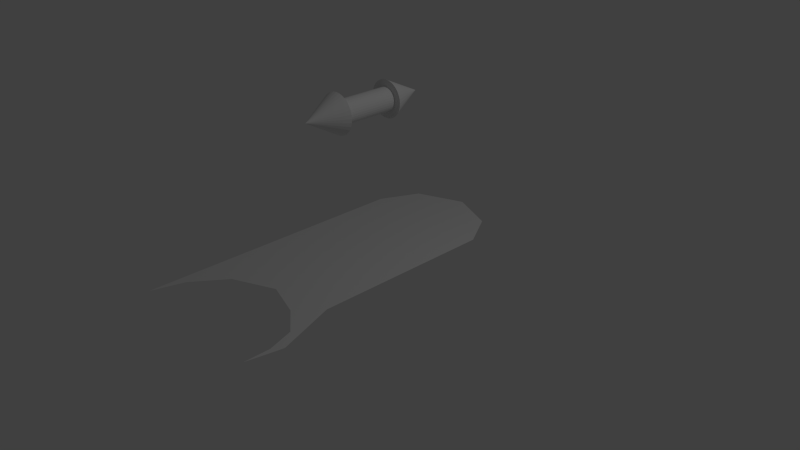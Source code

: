 # Source: Accelerator.blend  (saved by Blender 2.75.0; exported with 4.5.12 LTS)
import bpy
from mathutils import Matrix  # noqa: F401  (used for matrix-valued properties, if any)

bpy.ops.wm.read_factory_settings(use_empty=True)
scene = bpy.context.scene
scene.name = 'Scene'

# ---- collections
col_collection_1 = bpy.data.collections.new('Collection 1'); scene.collection.children.link(col_collection_1)

# ---- world
world_world = bpy.data.worlds.new('World'); scene.world = world_world
world_world.color = (0.05088, 0.05088, 0.05088)
world_world.use_sun_shadow = False
world_world.sun_shadow_jitter_overblur = 0.0
world_world.cycles.sampling_method = 'MANUAL'
world_world.cycles.sample_map_resolution = 256

# ---- cameras
cam_camera = bpy.data.cameras.new('Camera')
cam_camera.clip_end = 100.0
cam_camera.lens = 35.0
cam_camera.sensor_width = 32.0
cam_camera.sensor_height = 18.0
cam_camera.ortho_scale = 7.314
cam_camera.dof.focus_distance = 0.0
cam_camera.dof.aperture_fstop = 128.0

# ---- lights
light_lamp = bpy.data.lights.new('Lamp', 'POINT')
light_lamp.transmission_factor = 0.0
light_lamp.cutoff_distance = 30.0
light_lamp.energy = 100.0
light_lamp.shadow_buffer_clip_start = 1.001
light_lamp.shadow_soft_size = 0.1
light_lamp.shadow_maximum_resolution = 0.006
light_lamp.use_absolute_resolution = True
light_lamp.cycles.use_multiple_importance_sampling = False

# ---- meshes
me_plane_001 = bpy.data.meshes.new('Plane.001')
me_plane_001.from_pydata([(-0.0756, -0.7077, 1.892), (-0.01359, -0.7077, 1.898), (0.04603, -0.7077, 1.916), (0.101, -0.7077, 1.945), (0.1491, -0.7077, 1.985), (0.1887, -0.7077, 2.033), (0.2181, -0.7077, 2.088), (0.2361, -0.7077, 2.148), (0.2422, -0.7077, 2.21), (0.2361, -0.7077, 2.272), (0.2181, -0.7077, 2.331), (0.1887, -0.7077, 2.386), (0.1491, -0.7077, 2.434), (0.101, -0.7077, 2.474), (0.04603, -0.7077, 2.503), (-0.01359, -0.7077, 2.521), (-0.0756, -0.7077, 2.527), (-0.1376, -0.7077, 2.521), (-0.1972, -0.7077, 2.503), (-0.2522, -0.7077, 2.474), (-0.3004, -0.7077, 2.434), (-0.3399, -0.7077, 2.386), (-0.3693, -0.7077, 2.331), (-0.3873, -0.7077, 2.272), (-0.3935, -0.7077, 2.21), (-0.3873, -0.7077, 2.148), (-0.3693, -0.7077, 2.088), (-0.3399, -0.7077, 2.033), (-0.3004, -0.7077, 1.985), (-0.2522, -0.7077, 1.945), (-0.1972, -0.7077, 1.916), (-0.0756, 0.8172, 2.21), (-0.1329, 0.22, 1.921), (-0.1881, 0.22, 1.938), (-0.2389, 0.22, 1.965), (-0.2835, 0.22, 2.002), (-0.32, 0.22, 2.046), (-0.3472, 0.22, 2.097), (-0.3639, 0.22, 2.152), (-0.3695, 0.22, 2.21), (-0.3639, 0.22, 2.267), (-0.3472, 0.22, 2.322), (-0.32, 0.22, 2.373), (-0.2835, 0.22, 2.417), (-0.2389, 0.22, 2.454), (-0.1881, 0.22, 2.481), (-0.1329, 0.22, 2.498), (-0.0756, 0.22, 2.504), (-0.01826, 0.22, 2.498), (0.03688, 0.22, 2.481), (0.0877, 0.22, 2.454), (0.1322, 0.22, 2.417), (0.1688, 0.22, 2.373), (0.196, 0.22, 2.322), (0.2127, 0.22, 2.267), (0.2183, 0.22, 2.21), (0.2127, 0.22, 2.152), (0.196, 0.22, 2.097), (0.1688, 0.22, 2.046), (0.1322, 0.22, 2.002), (0.0877, 0.22, 1.965), (0.03688, 0.22, 1.938), (-0.0756, 0.22, 1.916), (-0.01826, 0.22, 1.921), (-0.1115, 0.22, 2.029), (-0.1115, -0.7077, 2.029), (-0.146, 0.22, 2.04), (-0.146, -0.7077, 2.04), (-0.1778, 0.22, 2.057), (-0.1778, -0.7077, 2.057), (-0.2057, 0.22, 2.08), (-0.2057, -0.7077, 2.08), (-0.2286, 0.22, 2.107), (-0.2286, -0.7077, 2.107), (-0.2456, 0.22, 2.139), (-0.2456, -0.7077, 2.139), (-0.256, 0.22, 2.174), (-0.256, -0.7077, 2.174), (-0.2596, 0.22, 2.21), (-0.2596, -0.7077, 2.21), (-0.256, 0.22, 2.245), (-0.256, -0.7077, 2.245), (-0.2456, 0.22, 2.28), (-0.2456, -0.7077, 2.28), (-0.2286, 0.22, 2.312), (-0.2286, -0.7077, 2.312), (-0.2057, 0.22, 2.34), (-0.2057, -0.7077, 2.34), (-0.1778, 0.22, 2.363), (-0.1778, -0.7077, 2.363), (-0.146, 0.22, 2.38), (-0.146, -0.7077, 2.38), (-0.1115, 0.22, 2.39), (-0.1115, -0.7077, 2.39), (-0.0756, 0.22, 2.394), (-0.0756, -0.7077, 2.394), (-0.03972, 0.22, 2.39), (-0.03972, -0.7077, 2.39), (-0.005208, 0.22, 2.38), (-0.005208, -0.7077, 2.38), (0.0266, 0.22, 2.363), (0.0266, -0.7077, 2.363), (0.05447, 0.22, 2.34), (0.05447, -0.7077, 2.34), (0.07735, 0.22, 2.312), (0.07735, -0.7077, 2.312), (0.09435, 0.22, 2.28), (0.09435, -0.7077, 2.28), (0.1048, 0.22, 2.245), (0.1048, -0.7077, 2.245), (0.1084, 0.22, 2.21), (0.1084, -0.7077, 2.21), (0.1048, 0.22, 2.174), (0.1048, -0.7077, 2.174), (0.09435, 0.22, 2.139), (0.09435, -0.7077, 2.139), (0.07735, 0.22, 2.107), (0.07735, -0.7077, 2.107), (0.05447, 0.22, 2.08), (0.05447, -0.7077, 2.08), (0.0266, 0.22, 2.057), (0.0266, -0.7077, 2.057), (-0.005208, 0.22, 2.04), (-0.005208, -0.7077, 2.04), (-0.03972, 0.22, 2.029), (-0.03972, -0.7077, 2.029), (-0.0756, 0.22, 2.026), (-0.0756, -0.7077, 2.026), (-0.1376, -0.7077, 1.898), (-0.0756, -1.271, 2.21)], [], [(2, 3, 129), (29, 30, 129), (15, 16, 129), (28, 29, 129), (1, 2, 129), (14, 15, 129), (27, 28, 129), (0, 1, 129), (13, 14, 129), (26, 27, 129), (12, 13, 129), (25, 26, 129), (11, 12, 129), (24, 25, 129), (10, 11, 129), (23, 24, 129), (9, 10, 129), (22, 23, 129), (8, 9, 129), (21, 22, 129), (7, 8, 129), (20, 21, 129), (6, 7, 129), (19, 20, 129), (5, 6, 129), (18, 19, 129), (128, 0, 129), (4, 5, 129), (17, 18, 129), (30, 128, 129), (3, 4, 129), (16, 17, 129), (42, 43, 31), (56, 57, 31), (43, 44, 31), (57, 58, 31), (44, 45, 31), (62, 32, 31), (58, 59, 31), (45, 46, 31), (32, 33, 31), (59, 60, 31), (46, 47, 31), (33, 34, 31), (60, 61, 31), (47, 48, 31), (34, 35, 31), (61, 63, 31), (48, 49, 31), (35, 36, 31), (63, 62, 31), (49, 50, 31), (36, 37, 31), (50, 51, 31), (37, 38, 31), (51, 52, 31), (38, 39, 31), (52, 53, 31), (39, 40, 31), (53, 54, 31), (40, 41, 31), (54, 55, 31), (41, 42, 31), (55, 56, 31), (103, 101, 13, 12), (85, 83, 22, 21), (67, 65, 128, 30), (111, 109, 9, 8), (93, 91, 18, 17), (75, 73, 27, 26), (119, 117, 5, 4), (101, 99, 14, 13), (83, 81, 23, 22), (127, 125, 1, 0), (65, 127, 0, 128), (109, 107, 10, 9), (91, 89, 19, 18), (73, 71, 28, 27), (117, 115, 6, 5), (99, 97, 15, 14), (81, 79, 24, 23), (125, 123, 2, 1), (107, 105, 11, 10), (89, 87, 20, 19), (71, 69, 29, 28), (115, 113, 7, 6), (97, 95, 16, 15), (79, 77, 25, 24), (123, 121, 3, 2), (105, 103, 12, 11), (87, 85, 21, 20), (69, 67, 30, 29), (113, 111, 8, 7), (95, 93, 17, 16), (77, 75, 26, 25), (66, 68, 34, 33), (84, 86, 43, 42), (102, 104, 52, 51), (120, 122, 61, 60), (76, 78, 39, 38), (94, 96, 48, 47), (112, 114, 57, 56), (68, 70, 35, 34), (86, 88, 44, 43), (104, 106, 53, 52), (122, 124, 63, 61), (78, 80, 40, 39), (96, 98, 49, 48), (114, 116, 58, 57), (70, 72, 36, 35), (88, 90, 45, 44), (106, 108, 54, 53), (126, 64, 32, 62), (124, 126, 62, 63), (80, 82, 41, 40), (98, 100, 50, 49), (116, 118, 59, 58), (72, 74, 37, 36), (90, 92, 46, 45), (108, 110, 55, 54), (64, 66, 33, 32), (82, 84, 42, 41), (100, 102, 51, 50), (118, 120, 60, 59), (74, 76, 38, 37), (92, 94, 47, 46), (121, 119, 4, 3), (67, 66, 64, 65), (65, 64, 126, 127), (110, 112, 56, 55), (69, 68, 66, 67), (71, 70, 68, 69), (73, 72, 70, 71), (75, 74, 72, 73), (77, 76, 74, 75), (79, 78, 76, 77), (81, 80, 78, 79), (83, 82, 80, 81), (85, 84, 82, 83), (87, 86, 84, 85), (89, 88, 86, 87), (91, 90, 88, 89), (93, 92, 90, 91), (95, 94, 92, 93), (97, 96, 94, 95), (99, 98, 96, 97), (101, 100, 98, 99), (103, 102, 100, 101), (105, 104, 102, 103), (107, 106, 104, 105), (109, 108, 106, 107), (111, 110, 108, 109), (113, 112, 110, 111), (115, 114, 112, 113), (117, 116, 114, 115), (119, 118, 116, 117), (121, 120, 118, 119), (123, 122, 120, 121), (125, 124, 122, 123), (127, 126, 124, 125)])
me_plane_001.use_remesh_preserve_volume = False
me_plane_001.use_remesh_preserve_attributes = False
me_plane_001.use_mirror_vertex_groups = False
me_plane_001.update()
me_plane = bpy.data.meshes.new('Plane')
me_plane.from_pydata([(-1.126, -3.393, 0.0), (1.298, -3.084, 0.0), (-0.8306, 1.62, 0.0), (0.665, 1.592, 0.0), (-0.06314, 1.905, 0.0), (1.0, -0.216, 0.0), (1.0, -1.903, 0.0), (1.0, 1.009, 0.0), (1.341, -2.854, 0.0), (-1.126, -0.9358, 0.0), (-1.126, 1.005, 0.0), (0.08226, -2.075, 0.0), (1.092, -2.584, 0.0), (-0.5947, -2.362, 0.0), (-0.9736, -2.877, 0.0), (1.231, -3.411, 0.0), (0.6798, -2.271, 0.0), (1.227, -2.998, 0.0), (-1.126, -3.393, 0.0), (-0.9736, -2.877, 0.0)], [(18, 19)], [(0, 14, 13, 11, 16, 12, 17, 15, 1, 8, 6, 5, 7, 3, 4, 2, 10, 9)])
me_plane.use_remesh_preserve_volume = False
me_plane.use_remesh_preserve_attributes = False
me_plane.use_mirror_vertex_groups = False
me_plane.update()

# ---- curves / text
cu_surface = bpy.data.curves.new('Surface', 'CURVE')
cu_surface.dimensions = '3D'
_sp = cu_surface.splines.new('NURBS'); _sp.points.add(15)
_sp.points.foreach_set('co', [0.0, -1.0, -1.0, 1.0, -1.0, -1.0, -1.0, 0.3536, -1.0, 0.0, -1.0, 1.0, -1.0, 1.0, -1.0, 0.3536, 0.0, 1.0, -1.0, 1.0, 1.0, 1.0, -1.0, 0.3536, 1.0, 0.0, -1.0, 1.0, 1.0, -1.0, -1.0, 0.3536, 0.0, -1.0, 1.0, 1.0, -1.0, -1.0, 1.0, 0.3536, -1.0, 0.0, 1.0, 1.0, -1.0, 1.0, 1.0, 0.3536, 0.0, 1.0, 1.0, 1.0, 1.0, 1.0, 1.0, 0.3536, 1.0, 0.0, 1.0, 1.0, 1.0, -1.0, 1.0, 0.3536])
_sp.order_v = 2
_sp.resolution_u = 4
_sp.resolution_v = 4
_sp.use_cyclic_u = True
cu_surface.use_path_clamp = True
cu_surface.bevel_resolution = 0
cu_surface.resolution_u = 4
cu_surface.resolution_v = 4
cu_surface.fill_mode = 'HALF'

# ---- objects
ob_plane_001 = bpy.data.objects.new('Plane.001', me_plane_001)
ob_plane = bpy.data.objects.new('Plane', me_plane)
ob_surface = bpy.data.objects.new('Surface', cu_surface)
ob_lamp = bpy.data.objects.new('Lamp', light_lamp)
ob_camera = bpy.data.objects.new('Camera', cam_camera)

# ---- transforms, parenting, visibility, modifiers, constraints
ob_plane_001.location = (-0.02931, 0.1667, 0.1395)
ob_plane_001.scale = (0.8315, 0.8315, 0.8315)
ob_plane_001.lineart.crease_threshold = 0.0
ob_plane.location = (-0.02931, 0.1667, 0.1395)
ob_plane.scale = (0.8315, 0.8315, 0.8315)
ob_plane.lineart.crease_threshold = 0.0
ob_surface.location = (-0.08864, 0.00435, 0.5976)
ob_surface.rotation_euler = (-1.571, -0.0, 0.0)
ob_surface.empty_image_offset = (0.0, 0.0)
ob_surface.lineart.crease_threshold = 0.0
ob_lamp.location = (4.076, 1.005, 5.904)
ob_lamp.rotation_euler = (0.6503, 0.05522, 1.866)
ob_lamp.lock_rotations_4d = False
ob_lamp.empty_display_type = 'ARROWS'
ob_lamp.color = (0.0, 0.0, 0.0, 0.0)
ob_lamp.lineart.crease_threshold = 0.0
ob_camera.location = (7.481, -6.508, 5.344)
ob_camera.rotation_euler = (1.109, 0.01082, 0.8149)
ob_camera.lock_rotations_4d = False
ob_camera.empty_display_type = 'ARROWS'
ob_camera.color = (0.0, 0.0, 0.0, 0.0)
ob_camera.display_type = 'WIRE'
ob_camera.lineart.crease_threshold = 0.0

# ---- collection membership
col_collection_1.objects.link(ob_plane_001)
col_collection_1.objects.link(ob_plane)
col_collection_1.objects.link(ob_surface)
col_collection_1.objects.link(ob_lamp)
col_collection_1.objects.link(ob_camera)

# ---- scene / render settings (as saved in the file)
scene.camera = ob_camera
scene.frame_start = 1; scene.frame_end = 250; scene.frame_set(1)
scene.render.engine = 'BLENDER_EEVEE_NEXT'
scene.render.resolution_percentage = 50
scene.render.dither_intensity = 0.0
scene.cycles.use_denoising = False
scene.cycles.samples = 10
scene.cycles.sampling_pattern = 'TABULATED_SOBOL'
scene.cycles.light_sampling_threshold = 0.0
scene.cycles.use_adaptive_sampling = False
scene.cycles.use_light_tree = False
scene.cycles.blur_glossy = 0.0
scene.cycles.pixel_filter_type = 'GAUSSIAN'
scene.cycles.sample_clamp_indirect = 0.0
scene.view_settings.view_transform = 'Standard'
bpy.context.view_layer.update()
